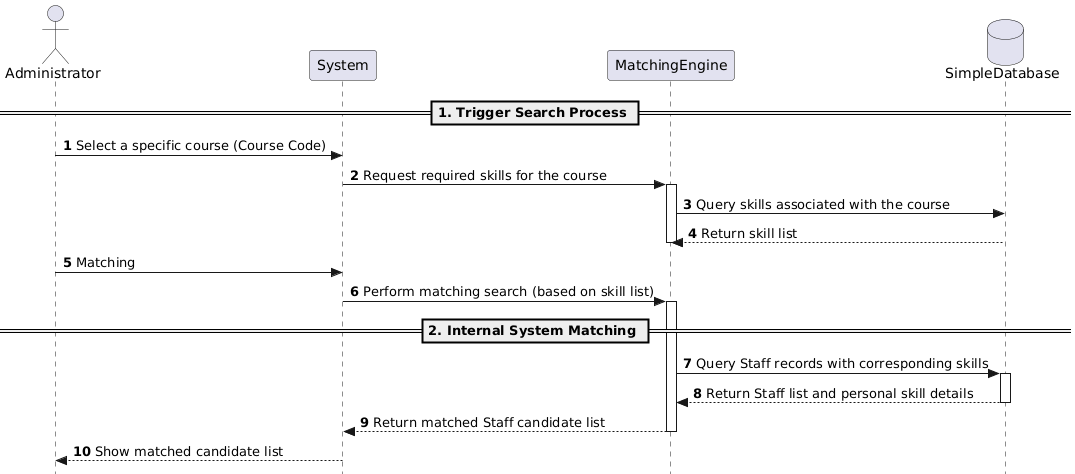

The diagram above was rendered by PlantUML. Its source (embedded in the PNG):
@startuml
autonumber
skinparam style strictuml

actor "Administrator" as Admin
participant "System" as UI
participant "MatchingEngine" as SearchEngine
database "SimpleDatabase" as DB

== 1. Trigger Search Process ==

Admin -> UI: Select a specific course (Course Code)
UI -> SearchEngine: Request required skills for the course
activate SearchEngine
SearchEngine -> DB: Query skills associated with the course
DB --> SearchEngine: Return skill list
deactivate SearchEngine

Admin -> UI: Matching
UI -> SearchEngine: Perform matching search (based on skill list)
activate SearchEngine

== 2. Internal System Matching ==

SearchEngine -> DB: Query Staff records with corresponding skills
activate DB
DB --> SearchEngine: Return Staff list and personal skill details
deactivate DB

SearchEngine --> UI: Return matched Staff candidate list
deactivate SearchEngine

UI --> Admin: Show matched candidate list
deactivate UI
@enduml